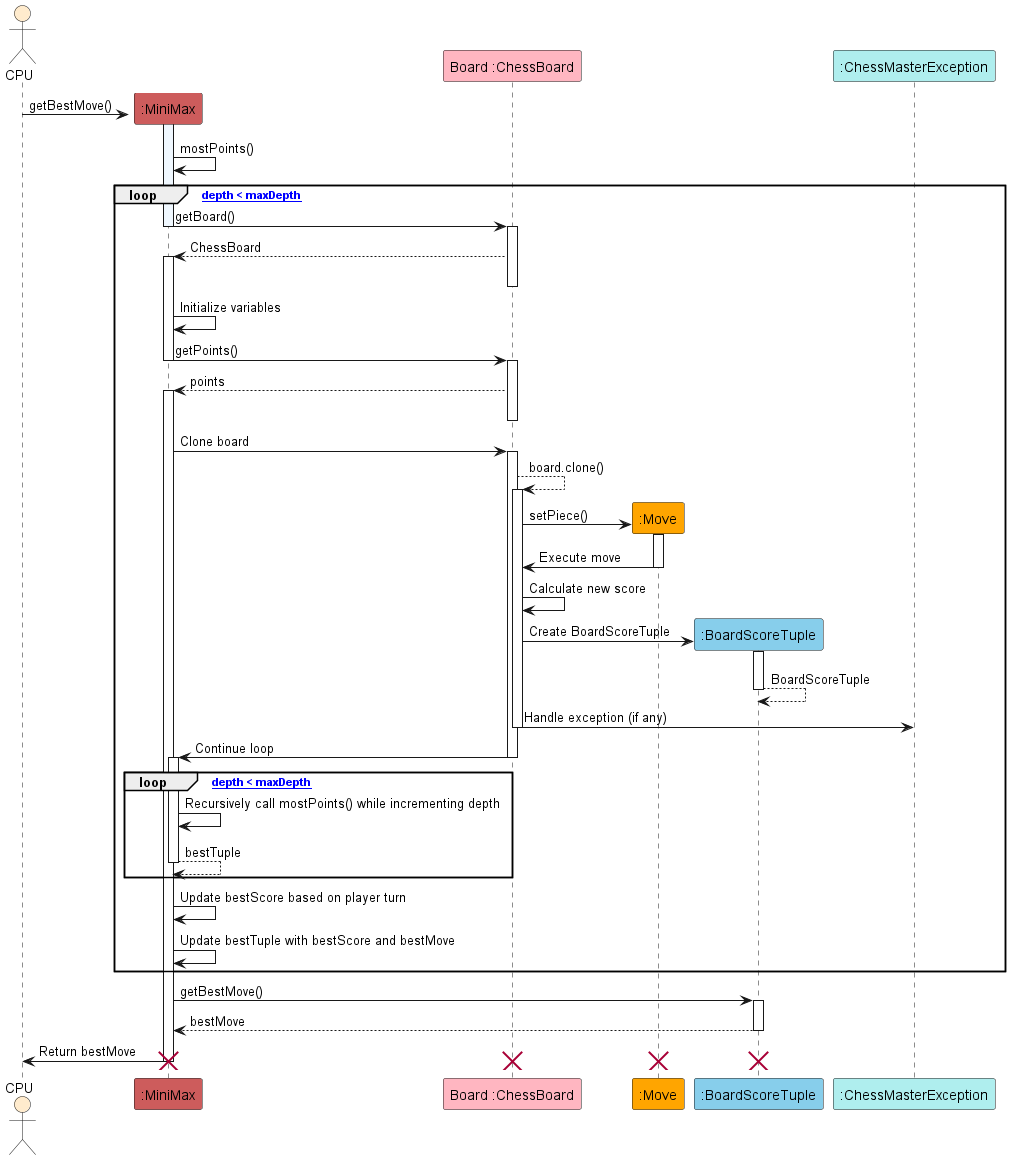

The diagram above was rendered by PlantUML. Its source (embedded in the PNG):
@startuml MiniMaxSequenceDiagram

actor CPU as user #BlanchedAlmond
participant ":MiniMax" as MM #IndianRed
participant "Board :ChessBoard" as CB #LightPink
participant ":Move" as M #Orange
participant ":BoardScoreTuple" as BST #SkyBlue
participant ":ChessMasterException" as E #PaleTurquoise

create MM
activate MM #AliceBlue
user -> MM : getBestMove()


MM -> MM : mostPoints()

loop ["depth < maxDepth"]

    MM -> CB : getBoard()
    deactivate MM
    activate CB
    CB --> MM : ChessBoard
    activate MM
    deactivate CB

    MM -> MM : Initialize variables
    MM -> CB : getPoints()
    deactivate MM
    activate CB
    CB --> MM : points
    activate MM
    deactivate CB
    MM -> CB : Clone board
    activate CB

    CB --> CB : board.clone()
    activate CB

    CB -> M** : setPiece()
    activate M
    M -> CB : Execute move
    deactivate M
    CB -> CB : Calculate new score
    CB -> BST** : Create BoardScoreTuple
    activate BST
    BST --> BST : BoardScoreTuple
    deactivate BST
    CB -> E : Handle exception (if any)
    deactivate CB
    CB -> MM : Continue loop
    deactivate CB
    loop ["depth < maxDepth"]
        activate MM
        MM -> MM : Recursively call mostPoints() while incrementing depth
        MM --> MM : bestTuple
        deactivate MM
    end
    MM -> MM : Update bestScore based on player turn
    MM -> MM : Update bestTuple with bestScore and bestMove

end

MM -> BST : getBestMove()
activate BST
BST --> MM : bestMove
deactivate BST

MM -> user : Return bestMove
deactivate MM
destroy MM
destroy CB
destroy M
destroy BST

@enduml